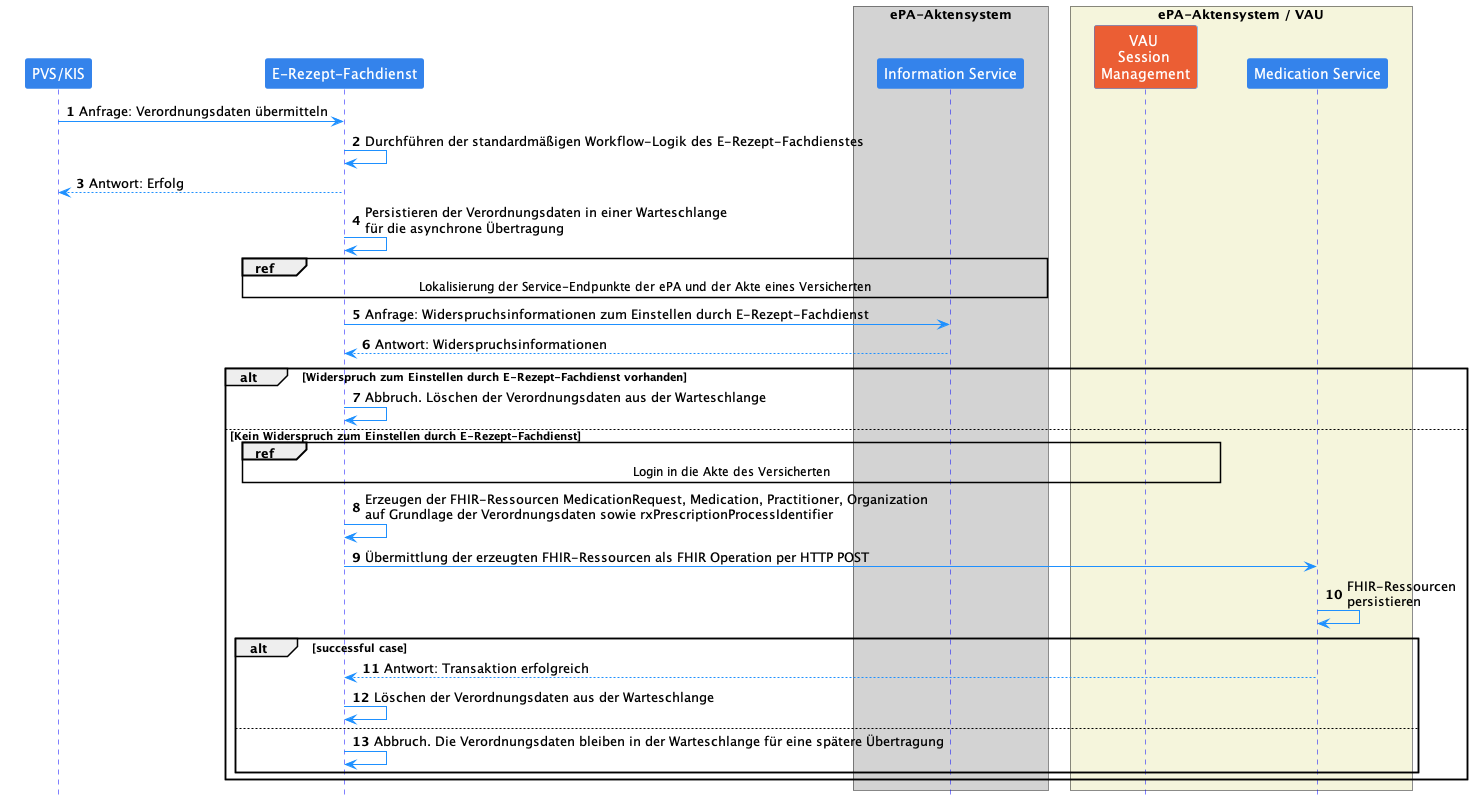

The diagram above was rendered by PlantUML. Its source (embedded in the PNG):
@startuml

skinparam Shadowing false
skinparam ParticipantPadding 20
skinparam BoxPadding 10

skinparam sequence {
    ArrowColor DodgerBlue
    ActorBorderColor DodgerBlue
    LifeLineBorderColor Blue

    ParticipantBackgroundColor #3483eb
    ParticipantBorderColor #3483eb
    ParticipantFontSize 14
    ParticipantFontColor White

    ActorBackgroundColor #3483eb
    ActorFontSize 14
    NoteBackgroundColor #3483eb
}

hide footbox
autonumber

participant "PVS/KIS" as PVS
participant "E-Rezept-Fachdienst" as ERFD

box "ePA-Aktensystem" #LightGray
    participant "Information Service" as IS
end box

box "ePA-Aktensystem / VAU" #Beige
    participant "VAU \nSession \nManagement" as VAU #eb5e34
    participant "Medication Service" as EPA
end box

PVS -> ERFD: Anfrage: Verordnungsdaten übermitteln
ERFD -> ERFD: Durchführen der standardmäßigen Workflow-Logik des E-Rezept-Fachdienstes
ERFD --> PVS: Antwort: Erfolg

ERFD -> ERFD: Persistieren der Verordnungsdaten in einer Warteschlange\nfür die asynchrone Übertragung

ref over ERFD, IS: Lokalisierung der Service-Endpunkte der ePA und der Akte eines Versicherten

ERFD -> IS: Anfrage: Widerspruchsinformationen zum Einstellen durch E-Rezept-Fachdienst
IS --> ERFD: Antwort: Widerspruchsinformationen

alt Widerspruch zum Einstellen durch E-Rezept-Fachdienst vorhanden
    ERFD -> ERFD: Abbruch. Löschen der Verordnungsdaten aus der Warteschlange
else Kein Widerspruch zum Einstellen durch E-Rezept-Fachdienst

    ref over ERFD, VAU: Login in die Akte des Versicherten

    ERFD -> ERFD: Erzeugen der FHIR-Ressourcen MedicationRequest, Medication, Practitioner, Organization\nauf Grundlage der Verordnungsdaten sowie rxPrescriptionProcessIdentifier
    ERFD -> EPA: Übermittlung der erzeugten FHIR-Ressourcen als FHIR Operation per HTTP POST
    EPA -> EPA: FHIR-Ressourcen\npersistieren

    alt successful case
        EPA --> ERFD: Antwort: Transaktion erfolgreich
        ERFD -> ERFD: Löschen der Verordnungsdaten aus der Warteschlange
    else
        ERFD -> ERFD: Abbruch. Die Verordnungsdaten bleiben in der Warteschlange für eine spätere Übertragung
    end

end

@enduml